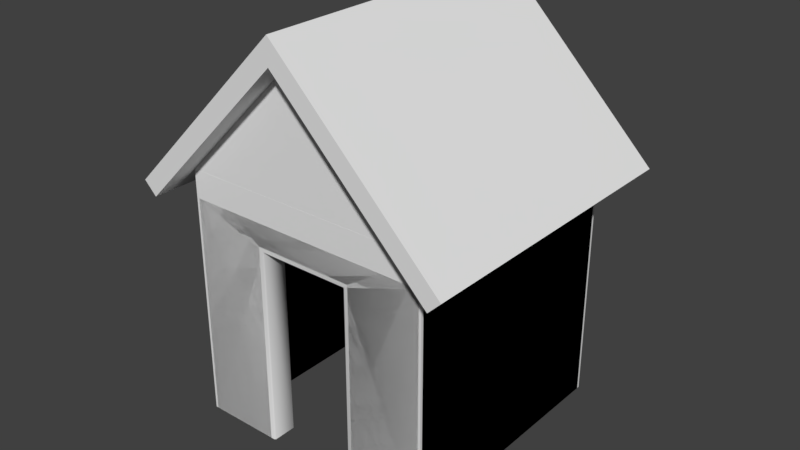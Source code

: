 # Source: Generics.blend  (saved by Blender 2.77.0; exported with 4.5.12 LTS)
import bpy
from mathutils import Matrix  # noqa: F401  (used for matrix-valued properties, if any)

bpy.ops.wm.read_factory_settings(use_empty=True)
scene = bpy.context.scene
scene.name = 'Scene'

# ---- collections
col_collection_5 = bpy.data.collections.new('Collection 5'); scene.collection.children.link(col_collection_5)

# ---- world
world_world = bpy.data.worlds.new('World'); scene.world = world_world
world_world.color = (0.05088, 0.05088, 0.05088)
world_world.use_sun_shadow = False
world_world.sun_shadow_jitter_overblur = 0.0
world_world.cycles.sampling_method = 'MANUAL'

# ---- meshes
me_genericstructure_001 = bpy.data.meshes.new('GenericStructure.001')
me_genericstructure_001.from_pydata([(-1.9, -1.113e-07, -4.0), (-4.0, -1.263e-07, -3.9), (-3.971, -1.157e-07, -3.971), (-4.0, 7.9, -3.9), (-1.9, 7.9, -4.0), (-3.9, 8.0, -3.9), (-3.971, 7.9, -3.971), (-3.963, 7.963, -3.963), (-3.9, 7.971, -3.971), (-3.971, 7.971, -3.9), (4.0, -1.263e-07, -3.9), (3.9, -3.497e-07, -4.0), (3.971, -1.157e-07, -3.971), (3.9, 8.0, -3.9), (3.9, 7.9, -4.0), (4.0, 7.9, -3.9), (3.9, 7.971, -3.971), (3.963, 7.963, -3.963), (3.971, 7.9, -3.971), (3.971, 7.971, -3.9), (-4.0, 1.263e-07, 3.9), (-1.9, 3.497e-07, 4.0), (-3.971, 1.157e-07, 3.971), (-3.9, 8.0, 3.9), (-1.9, 7.9, 4.0), (-4.0, 7.9, 3.9), (-3.9, 7.971, 3.971), (-3.963, 7.963, 3.963), (-3.971, 7.9, 3.971), (-3.971, 7.971, 3.9), (3.9, 1.113e-07, 4.0), (4.0, 1.263e-07, 3.9), (3.971, 1.157e-07, 3.971), (3.9, 8.0, 3.9), (4.0, 7.9, 3.9), (3.9, 7.9, 4.0), (3.971, 7.971, 3.9), (3.963, 7.963, 3.963), (3.971, 7.9, 3.971), (3.9, 7.971, 3.971), (-5.0, -6.906e-07, -4.9), (-4.9, -6.755e-07, -5.0), (-4.971, -6.799e-07, -4.971), (-5.0, 8.9, -4.9), (-4.9, 9.0, -4.9), (-4.9, 8.9, -5.0), (-4.971, 8.971, -4.9), (-4.958, 8.958, -4.958), (-4.9, 8.971, -4.971), (-4.971, 8.9, -4.971), (4.9, -1.987e-07, -5.0), (5.0, -2.137e-07, -4.9), (4.971, -2.031e-07, -4.971), (4.9, 9.0, -4.9), (5.0, 8.9, -4.9), (4.9, 8.9, -5.0), (4.971, 8.971, -4.9), (4.958, 8.958, -4.958), (4.971, 8.9, -4.971), (4.9, 8.971, -4.971), (-4.9, 1.987e-07, 5.0), (-5.0, 2.137e-07, 4.9), (-4.971, 2.031e-07, 4.971), (-4.9, 9.0, 4.9), (-5.0, 8.9, 4.9), (-4.9, 8.9, 5.0), (-4.971, 8.971, 4.9), (-4.958, 8.958, 4.958), (-4.971, 8.9, 4.971), (-4.9, 8.971, 4.971), (5.0, 2.137e-07, 4.9), (4.9, 1.987e-07, 5.0), (4.971, 2.031e-07, 4.971), (4.9, 9.0, 4.9), (4.9, 8.9, 5.0), (5.0, 8.9, 4.9), (4.9, 8.971, 4.971), (4.958, 8.958, 4.958), (4.971, 8.9, 4.971), (4.971, 8.971, 4.9), (-1.855, -3.656e-07, 4.0), (-1.8, -1.345e-07, 4.048), (-1.752, 7.8, 4.048), (-1.8, 7.752, 4.048), (-1.855, 7.839, 4.0), (1.8, -1.345e-07, 4.048), (1.855, -3.656e-07, 4.0), (1.8, 7.752, 4.048), (1.752, 7.8, 4.048), (1.855, 7.839, 4.0), (1.8, 7.752, 4.952), (1.852, 7.844, 5.0), (1.752, 7.8, 4.952), (1.852, -2.781e-07, 5.0), (1.8, -2.708e-07, 4.952), (-1.752, 7.8, 4.952), (-1.852, 7.844, 5.0), (-1.8, 7.752, 4.952), (-1.8, 2.06e-07, 4.952), (-1.852, 1.987e-07, 5.0)], [], [(64, 43, 40, 61), (60, 99, 96, 65), (63, 73, 53, 44), (54, 75, 70, 51), (23, 5, 13, 33), (4, 0, 11, 14), (15, 10, 31, 34), (3, 6, 7, 9), (4, 8, 7, 6), (5, 9, 7, 8), (13, 16, 17, 19), (14, 18, 17, 16), (15, 19, 17, 18), (23, 26, 27, 29), (24, 28, 27, 26), (25, 29, 27, 28), (33, 36, 37, 39), (34, 38, 37, 36), (35, 39, 37, 38), (0, 4, 6, 2), (2, 6, 3, 1), (4, 14, 16, 8), (8, 16, 13, 5), (14, 11, 12, 18), (18, 12, 10, 15), (15, 34, 36, 19), (19, 36, 33, 13), (34, 31, 32, 38), (38, 32, 30, 35), (35, 89, 84, 24, 26, 39), (39, 26, 23, 33), (24, 21, 22, 28), (28, 22, 20, 25), (25, 3, 9, 29), (29, 9, 5, 23), (25, 20, 1, 3), (43, 46, 47, 49), (44, 48, 47, 46), (45, 49, 47, 48), (53, 56, 57, 59), (54, 58, 57, 56), (55, 59, 57, 58), (63, 66, 67, 69), (64, 68, 67, 66), (65, 69, 67, 68), (73, 76, 77, 79), (74, 78, 77, 76), (75, 79, 77, 78), (40, 43, 49, 42), (42, 49, 45, 41), (44, 53, 59, 48), (48, 59, 55, 45), (54, 51, 52, 58), (58, 52, 50, 55), (53, 73, 79, 56), (56, 79, 75, 54), (74, 71, 72, 78), (78, 72, 70, 75), (73, 63, 69, 76), (76, 69, 65, 74), (64, 61, 62, 68), (68, 62, 60, 65), (63, 44, 46, 66), (66, 46, 43, 64), (45, 55, 50, 41), (87, 85, 94, 90), (91, 93, 71, 74), (30, 86, 89, 35), (84, 80, 21, 24), (91, 74, 65, 96), (82, 88, 92, 95), (82, 83, 84), (87, 88, 89), (90, 91, 92), (95, 96, 97), (89, 86, 85, 87), (88, 82, 84, 89), (83, 81, 80, 84), (90, 94, 93, 91), (91, 96, 95, 92), (96, 99, 98, 97), (87, 90, 92, 88), (97, 83, 82, 95), (81, 83, 97, 98)])
me_genericstructure_001.polygons.foreach_set('use_smooth', [True] * 84)
me_genericstructure_001.use_remesh_preserve_volume = False
me_genericstructure_001.use_remesh_preserve_attributes = False
me_genericstructure_001.use_mirror_vertex_groups = False
me_genericstructure_001.update()
me_generic_roof = bpy.data.meshes.new('Generic Roof')
me_generic_roof.from_pydata([(6.0, -3.0, 0.0), (-6.5, -0.5, 6.0), (-6.5, -0.5, -6.0), (6.5, -0.5, -6.0), (6.0, -1.0, -6.0), (6.0, -1.0, 6.0), (-6.0, -1.0, -6.0), (-6.0, -1.0, 6.0), (2.22e-16, 5.0, -6.0), (-2.442e-15, 5.0, 6.0), (-2.665e-15, 6.0, 6.0), (-1.059e-22, 6.0, -6.0), (6.5, -0.5, 6.0), (-2.22e-15, 5.0, 5.0), (-1.059e-22, 5.0, -5.0), (-1.11e-15, -4.768e-07, 5.0), (-5.0, -4.768e-07, 5.0), (5.0, -4.768e-07, 5.0), (5.0, 4.768e-07, -5.0), (-5.0, 4.768e-07, -5.0), (1.11e-15, 4.768e-07, -5.0)], [], [(13, 16, 15), (17, 13, 15), (18, 20, 14), (16, 19, 20, 18, 17, 15), (20, 19, 14), (1, 7, 9, 10), (5, 12, 10, 9), (2, 11, 8, 6), (3, 4, 8, 11), (6, 7, 1, 2), (3, 12, 5, 4), (6, 8, 14, 19), (4, 18, 14, 8), (5, 17, 18, 4), (6, 19, 16, 7), (9, 7, 16, 13), (9, 13, 17, 5), (3, 11, 10, 12), (10, 11, 2, 1)])
me_generic_roof.use_remesh_preserve_volume = False
me_generic_roof.use_remesh_preserve_attributes = False
me_generic_roof.use_mirror_vertex_groups = False
me_generic_roof.update()
me_genericstructure = bpy.data.meshes.new('GenericStructure')
me_genericstructure.from_pydata([(-4.0, -3.457e-07, 4.0), (-4.0, 8.0, 4.0), (-4.0, 2.861e-07, -4.0), (-4.0, 8.0, -4.0), (4.0, -3.457e-07, 4.0), (4.0, 8.0, 4.0), (4.0, 2.861e-07, -4.0), (4.0, 8.0, -4.0), (-5.0, -4.212e-07, 5.0), (-5.0, 10.0, 5.0), (-5.0, 3.616e-07, -5.0), (-5.0, 10.0, -5.0), (5.0, -4.212e-07, 5.0), (5.0, 10.0, 5.0), (5.0, 3.616e-07, -5.0), (5.0, 10.0, -5.0), (-2.0, -4.212e-07, 5.0), (-2.0, 8.0, 5.0), (2.0, 8.0, 5.0), (2.0, -4.768e-07, 5.0), (-2.0, -3.457e-07, 4.0), (-2.0, 8.0, 4.0), (2.0, 8.0, 4.0), (2.0, -4.013e-07, 4.0)], [], [(1, 0, 2, 3), (3, 2, 6, 7), (7, 6, 4, 5), (9, 8, 16, 17), (13, 9, 17, 18), (1, 3, 7, 5), (9, 11, 10, 8), (15, 13, 12, 14), (10, 11, 15, 14), (9, 13, 15, 11), (18, 22, 23, 19), (17, 21, 22, 18), (16, 20, 21, 17), (12, 13, 18, 19), (4, 23, 22, 5), (1, 21, 20, 0)])
me_genericstructure.use_remesh_preserve_volume = False
me_genericstructure.use_remesh_preserve_attributes = False
me_genericstructure.use_mirror_vertex_groups = False
me_genericstructure.update()
me_genericframe = bpy.data.meshes.new('GenericFrame')
me_genericframe.from_pydata([(-0.3608, -0.3608, 0.5), (-0.5, -0.3608, 0.3608), (-0.3608, -0.5, 0.3608), (-0.4592, -0.3608, 0.4592), (-0.4412, -0.4412, 0.4412), (-0.4592, -0.4592, 0.3608), (-0.3608, -0.4592, 0.4592), (-0.3608, 8.361, 0.5), (-0.3608, 8.5, 0.3608), (-0.5, 8.361, 0.3608), (-0.3608, 8.459, 0.4592), (-0.4412, 8.441, 0.4412), (-0.4592, 8.459, 0.3608), (-0.4592, 8.361, 0.4592), (-0.3608, -0.3608, -0.5), (-0.3608, -0.5, -0.3608), (-0.5, -0.3608, -0.3608), (-0.3608, -0.4592, -0.4592), (-0.4412, -0.4412, -0.4412), (-0.4592, -0.4592, -0.3608), (-0.4592, -0.3608, -0.4592), (-0.3608, 8.5, -0.3608), (-0.3608, 8.361, -0.5), (-0.5, 8.361, -0.3608), (-0.3608, 8.459, -0.4592), (-0.4412, 8.441, -0.4411), (-0.4592, 8.361, -0.4592), (-0.4592, 8.459, -0.3608), (0.3608, -0.3608, 0.5), (0.3608, -0.5, 0.3608), (0.5, -0.3608, 0.3608), (0.3608, -0.4592, 0.4592), (0.4412, -0.4412, 0.4412), (0.4592, -0.4592, 0.3608), (0.4592, -0.3608, 0.4592), (0.3608, 8.5, 0.3608), (0.3608, 8.361, 0.5), (0.5, 8.361, 0.3608), (0.3608, 8.459, 0.4592), (0.4412, 8.441, 0.4412), (0.4592, 8.361, 0.4592), (0.4592, 8.459, 0.3608), (0.5, -0.3608, -0.3608), (0.3608, -0.5, -0.3608), (0.3608, -0.3608, -0.5), (0.4592, -0.4592, -0.3608), (0.4412, -0.4412, -0.4412), (0.3608, -0.4592, -0.4592), (0.4592, -0.3608, -0.4592), (0.3608, 8.5, -0.3608), (0.5, 8.361, -0.3608), (0.3608, 8.361, -0.5), (0.4592, 8.459, -0.3608), (0.4412, 8.441, -0.4411), (0.4592, 8.361, -0.4592), (0.3608, 8.459, -0.4592)], [], [(2, 15, 43, 29), (50, 37, 30, 42), (35, 49, 21, 8), (36, 7, 0, 28), (22, 51, 44, 14), (0, 3, 4, 6), (1, 5, 4, 3), (2, 6, 4, 5), (7, 10, 11, 13), (8, 12, 11, 10), (9, 13, 11, 12), (14, 17, 18, 20), (15, 19, 18, 17), (16, 20, 18, 19), (21, 24, 25, 27), (22, 26, 25, 24), (23, 27, 25, 26), (28, 31, 32, 34), (29, 33, 32, 31), (30, 34, 32, 33), (35, 38, 39, 41), (36, 40, 39, 38), (37, 41, 39, 40), (42, 45, 46, 48), (43, 47, 46, 45), (44, 48, 46, 47), (49, 52, 53, 55), (50, 54, 53, 52), (51, 55, 53, 54), (0, 7, 13, 3), (3, 13, 9, 1), (8, 21, 27, 12), (12, 27, 23, 9), (22, 14, 20, 26), (26, 20, 16, 23), (15, 2, 5, 19), (19, 5, 1, 16), (21, 49, 55, 24), (24, 55, 51, 22), (50, 42, 48, 54), (54, 48, 44, 51), (43, 15, 17, 47), (47, 17, 14, 44), (49, 35, 41, 52), (52, 41, 37, 50), (36, 28, 34, 40), (40, 34, 30, 37), (29, 43, 45, 33), (33, 45, 42, 30), (35, 8, 10, 38), (38, 10, 7, 36), (2, 29, 31, 6), (6, 31, 28, 0), (9, 23, 16, 1)])
me_genericframe.polygons.foreach_set('use_smooth', [True] * 54)
me_genericframe.use_remesh_preserve_volume = False
me_genericframe.use_remesh_preserve_attributes = False
me_genericframe.use_mirror_vertex_groups = False
me_genericframe.update()
me_genericitem = bpy.data.meshes.new('GenericItem')
me_genericitem.from_pydata([(-0.3608, -0.3608, 0.5), (-0.5, -0.3608, 0.3608), (-0.3608, -0.5, 0.3608), (-0.4592, -0.3608, 0.4592), (-0.4412, -0.4412, 0.4412), (-0.4592, -0.4592, 0.3608), (-0.3608, -0.4592, 0.4592), (-0.3608, 0.3608, 0.5), (-0.3608, 0.5, 0.3608), (-0.5, 0.3608, 0.3608), (-0.3608, 0.4592, 0.4592), (-0.4412, 0.4412, 0.4412), (-0.4592, 0.4592, 0.3608), (-0.4592, 0.3608, 0.4592), (-0.3608, -0.3608, -0.5), (-0.3608, -0.5, -0.3608), (-0.5, -0.3608, -0.3608), (-0.3608, -0.4592, -0.4592), (-0.4412, -0.4412, -0.4412), (-0.4592, -0.4592, -0.3608), (-0.4592, -0.3608, -0.4592), (-0.3608, 0.5, -0.3608), (-0.3608, 0.3608, -0.5), (-0.5, 0.3608, -0.3608), (-0.3608, 0.4592, -0.4592), (-0.4412, 0.4412, -0.4412), (-0.4592, 0.3608, -0.4592), (-0.4592, 0.4592, -0.3608), (0.3608, -0.3608, 0.5), (0.3608, -0.5, 0.3608), (0.5, -0.3608, 0.3608), (0.3608, -0.4592, 0.4592), (0.4412, -0.4412, 0.4412), (0.4592, -0.4592, 0.3608), (0.4592, -0.3608, 0.4592), (0.3608, 0.5, 0.3608), (0.3608, 0.3608, 0.5), (0.5, 0.3608, 0.3608), (0.3608, 0.4592, 0.4592), (0.4412, 0.4412, 0.4412), (0.4592, 0.3608, 0.4592), (0.4592, 0.4592, 0.3608), (0.5, -0.3608, -0.3608), (0.3608, -0.5, -0.3608), (0.3608, -0.3608, -0.5), (0.4592, -0.4592, -0.3608), (0.4412, -0.4412, -0.4412), (0.3608, -0.4592, -0.4592), (0.4592, -0.3608, -0.4592), (0.3608, 0.5, -0.3608), (0.5, 0.3608, -0.3608), (0.3608, 0.3608, -0.5), (0.4592, 0.4592, -0.3608), (0.4412, 0.4412, -0.4412), (0.4592, 0.3608, -0.4592), (0.3608, 0.4592, -0.4592)], [], [(2, 15, 43, 29), (50, 37, 30, 42), (35, 49, 21, 8), (36, 7, 0, 28), (22, 51, 44, 14), (0, 3, 4, 6), (1, 5, 4, 3), (2, 6, 4, 5), (7, 10, 11, 13), (8, 12, 11, 10), (9, 13, 11, 12), (14, 17, 18, 20), (15, 19, 18, 17), (16, 20, 18, 19), (21, 24, 25, 27), (22, 26, 25, 24), (23, 27, 25, 26), (28, 31, 32, 34), (29, 33, 32, 31), (30, 34, 32, 33), (35, 38, 39, 41), (36, 40, 39, 38), (37, 41, 39, 40), (42, 45, 46, 48), (43, 47, 46, 45), (44, 48, 46, 47), (49, 52, 53, 55), (50, 54, 53, 52), (51, 55, 53, 54), (0, 7, 13, 3), (3, 13, 9, 1), (8, 21, 27, 12), (12, 27, 23, 9), (22, 14, 20, 26), (26, 20, 16, 23), (15, 2, 5, 19), (19, 5, 1, 16), (21, 49, 55, 24), (24, 55, 51, 22), (50, 42, 48, 54), (54, 48, 44, 51), (43, 15, 17, 47), (47, 17, 14, 44), (49, 35, 41, 52), (52, 41, 37, 50), (36, 28, 34, 40), (40, 34, 30, 37), (29, 43, 45, 33), (33, 45, 42, 30), (35, 8, 10, 38), (38, 10, 7, 36), (2, 29, 31, 6), (6, 31, 28, 0), (9, 23, 16, 1)])
me_genericitem.polygons.foreach_set('use_smooth', [True] * 54)
me_genericitem.use_remesh_preserve_volume = False
me_genericitem.use_remesh_preserve_attributes = False
me_genericitem.use_mirror_vertex_groups = False
me_genericitem.update()
me_genericobject = bpy.data.meshes.new('GenericObject')
me_genericobject.from_pydata([(-0.8608, -0.8608, 1.0), (-1.0, -0.8608, 0.8608), (-0.8608, -1.0, 0.8608), (-0.9592, -0.8608, 0.9592), (-0.9412, -0.9412, 0.9412), (-0.9592, -0.9592, 0.8608), (-0.8608, -0.9592, 0.9592), (-0.8608, 0.8608, 1.0), (-0.8608, 1.0, 0.8608), (-1.0, 0.8608, 0.8608), (-0.8608, 0.9592, 0.9592), (-0.9412, 0.9412, 0.9412), (-0.9592, 0.9592, 0.8608), (-0.9592, 0.8608, 0.9592), (-0.8608, -0.8608, -1.0), (-0.8608, -1.0, -0.8608), (-1.0, -0.8608, -0.8608), (-0.8608, -0.9592, -0.9592), (-0.9412, -0.9412, -0.9412), (-0.9592, -0.9592, -0.8608), (-0.9592, -0.8608, -0.9592), (-0.8608, 1.0, -0.8608), (-0.8608, 0.8608, -1.0), (-1.0, 0.8608, -0.8608), (-0.8608, 0.9592, -0.9592), (-0.9412, 0.9412, -0.9412), (-0.9592, 0.8608, -0.9592), (-0.9592, 0.9592, -0.8608), (0.8608, -0.8608, 1.0), (0.8608, -1.0, 0.8608), (1.0, -0.8608, 0.8608), (0.8608, -0.9592, 0.9592), (0.9412, -0.9412, 0.9412), (0.9592, -0.9592, 0.8608), (0.9592, -0.8608, 0.9592), (0.8608, 1.0, 0.8608), (0.8608, 0.8608, 1.0), (1.0, 0.8608, 0.8608), (0.8608, 0.9592, 0.9592), (0.9412, 0.9412, 0.9412), (0.9592, 0.8608, 0.9592), (0.9592, 0.9592, 0.8608), (1.0, -0.8608, -0.8608), (0.8608, -1.0, -0.8608), (0.8608, -0.8608, -1.0), (0.9592, -0.9592, -0.8608), (0.9412, -0.9412, -0.9412), (0.8608, -0.9592, -0.9592), (0.9592, -0.8608, -0.9592), (0.8608, 1.0, -0.8608), (1.0, 0.8608, -0.8608), (0.8608, 0.8608, -1.0), (0.9592, 0.9592, -0.8608), (0.9412, 0.9412, -0.9412), (0.9592, 0.8608, -0.9592), (0.8608, 0.9592, -0.9592)], [], [(2, 15, 43, 29), (50, 37, 30, 42), (35, 49, 21, 8), (36, 7, 0, 28), (22, 51, 44, 14), (0, 3, 4, 6), (1, 5, 4, 3), (2, 6, 4, 5), (7, 10, 11, 13), (8, 12, 11, 10), (9, 13, 11, 12), (14, 17, 18, 20), (15, 19, 18, 17), (16, 20, 18, 19), (21, 24, 25, 27), (22, 26, 25, 24), (23, 27, 25, 26), (28, 31, 32, 34), (29, 33, 32, 31), (30, 34, 32, 33), (35, 38, 39, 41), (36, 40, 39, 38), (37, 41, 39, 40), (42, 45, 46, 48), (43, 47, 46, 45), (44, 48, 46, 47), (49, 52, 53, 55), (50, 54, 53, 52), (51, 55, 53, 54), (0, 7, 13, 3), (3, 13, 9, 1), (8, 21, 27, 12), (12, 27, 23, 9), (22, 14, 20, 26), (26, 20, 16, 23), (15, 2, 5, 19), (19, 5, 1, 16), (21, 49, 55, 24), (24, 55, 51, 22), (50, 42, 48, 54), (54, 48, 44, 51), (43, 15, 17, 47), (47, 17, 14, 44), (49, 35, 41, 52), (52, 41, 37, 50), (36, 28, 34, 40), (40, 34, 30, 37), (29, 43, 45, 33), (33, 45, 42, 30), (35, 8, 10, 38), (38, 10, 7, 36), (2, 29, 31, 6), (6, 31, 28, 0), (9, 23, 16, 1)])
me_genericobject.polygons.foreach_set('use_smooth', [True] * 54)
me_genericobject.use_remesh_preserve_volume = False
me_genericobject.use_remesh_preserve_attributes = False
me_genericobject.use_mirror_vertex_groups = False
me_genericobject.update()

# ---- objects
ob_genericstructure_001 = bpy.data.objects.new('GenericStructure.001', me_genericstructure_001)
ob_generic_roof = bpy.data.objects.new('Generic Roof', me_generic_roof)
ob_genericstructure = bpy.data.objects.new('GenericStructure', me_genericstructure)
ob_genericframe = bpy.data.objects.new('GenericFrame', me_genericframe)
ob_genericitem = bpy.data.objects.new('GenericItem', me_genericitem)
ob_genericobject = bpy.data.objects.new('GenericObject', me_genericobject)

# ---- transforms, parenting, visibility, modifiers, constraints
ob_genericstructure_001.location = (0.0, 0.0, 0.0)
ob_genericstructure_001.rotation_euler = (1.571, 2.22e-16, 0.0)
ob_genericstructure_001.lineart.crease_threshold = 0.0
ob_generic_roof.location = (0.0, 0.0, 10.0)
ob_generic_roof.rotation_euler = (1.571, 2.22e-16, 2.22e-16)
ob_generic_roof.lineart.crease_threshold = 0.0
ob_genericstructure.location = (0.0, 0.0, 0.0)
ob_genericstructure.rotation_euler = (1.571, 2.22e-16, 0.0)
ob_genericstructure.lineart.crease_threshold = 0.0
ob_genericframe.location = (0.0, 0.0, 0.0)
ob_genericframe.rotation_euler = (1.571, 2.22e-16, 2.22e-16)
ob_genericframe.lineart.crease_threshold = 0.0
ob_genericitem.location = (0.0, 0.0, 0.0)
ob_genericitem.rotation_euler = (1.571, 2.22e-16, 2.22e-16)
ob_genericitem.lineart.crease_threshold = 0.0
ob_genericobject.location = (0.0, 0.0, 0.0)
ob_genericobject.rotation_euler = (1.571, 2.22e-16, 2.22e-16)
ob_genericobject.lineart.crease_threshold = 0.0

# ---- collection membership
col_collection_5.objects.link(ob_genericstructure_001)
col_collection_5.objects.link(ob_generic_roof)
col_collection_5.objects.link(ob_genericstructure)
col_collection_5.objects.link(ob_genericframe)
col_collection_5.objects.link(ob_genericitem)
col_collection_5.objects.link(ob_genericobject)

# ---- scene / render settings (as saved in the file)
scene.frame_start = 1; scene.frame_end = 250; scene.frame_set(1)
scene.render.engine = 'BLENDER_EEVEE_NEXT'
scene.render.resolution_percentage = 50
scene.render.dither_intensity = 0.0
scene.cycles.use_denoising = False
scene.cycles.samples = 128
scene.cycles.sampling_pattern = 'TABULATED_SOBOL'
scene.cycles.light_sampling_threshold = 0.0
scene.cycles.use_adaptive_sampling = False
scene.cycles.use_light_tree = False
scene.cycles.blur_glossy = 0.0
scene.cycles.sample_clamp_indirect = 0.0
scene.view_settings.view_transform = 'Standard'
bpy.context.view_layer.update()

# ---- added for rendering (the .blend has no active camera and no usable light): camera, sun
cam_auto = bpy.data.cameras.new('AutoCamera')
cam_auto.lens = 50.0
cam_auto.sensor_width = 36.0
cam_auto.clip_end = 1000.0
ob_auto_camera = bpy.data.objects.new('AutoCamera', cam_auto)
scene.collection.objects.link(ob_auto_camera)
ob_auto_camera.location = (22.701, -27.2412, 25.6608)
ob_auto_camera.rotation_euler = (1.09748, -7.21219e-08, 0.694738)
scene.camera = ob_auto_camera
light_auto_sun = bpy.data.lights.new('AutoSun', 'SUN')
light_auto_sun.energy = 3.0
light_auto_sun.angle = 0.0523599
ob_auto_sun = bpy.data.objects.new('AutoSun', light_auto_sun)
scene.collection.objects.link(ob_auto_sun)
ob_auto_sun.rotation_euler = (0.872665, 0.174533, 0.523599)
bpy.context.view_layer.update()
